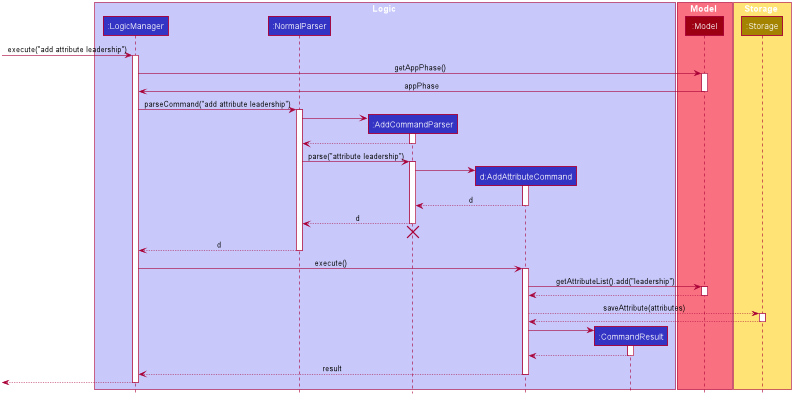

The diagram above was rendered by PlantUML. Its source (embedded in the PNG):
@startuml








skinparam BackgroundColor #FFFFFFF

skinparam Shadowing false

skinparam Class {
    FontColor #FFFFFF
    BorderThickness 1
    BorderColor #FFFFFF
    StereotypeFontColor #FFFFFF
    FontName Arial
}

skinparam Actor {
    BorderColor #000000
    Color #000000
    FontName Arial
}

skinparam Sequence {
    MessageAlign center
    BoxFontSize 15
    BoxPadding 0
    BoxFontColor #FFFFFF
    FontName Arial
}

skinparam Participant {
    FontColor #FFFFFFF
    Padding 20
}

skinparam MinClassWidth 50
skinparam ParticipantPadding 10
skinparam Shadowing false
skinparam DefaultTextAlignment center
skinparam packageStyle Rectangle

hide footbox
hide members
hide circle

box Logic #C8C8FA
participant ":LogicManager" as LogicManager #3333C4
participant ":NormalParser" as NormalParser #3333C4
participant ":AddCommandParser" as AddCommandParser #3333C4
participant "d:AddAttributeCommand" as AddAttributeCommand #3333C4
participant ":CommandResult" as CommandResult #3333C4
end box

box Model #F97181
participant ":Model" as Model #9D0012
end box

box Storage #FFE374
participant ":Storage" as Storage #A38300
end box

[-> LogicManager : execute("add attribute leadership")
activate LogicManager

LogicManager -> Model : getAppPhase()
activate Model

Model -> LogicManager : appPhase
deactivate Model

LogicManager -> NormalParser : parseCommand("add attribute leadership")
activate NormalParser

create AddCommandParser
NormalParser -> AddCommandParser
activate AddCommandParser

AddCommandParser --> NormalParser
deactivate AddCommandParser

NormalParser -> AddCommandParser : parse("attribute leadership")
activate AddCommandParser

create AddAttributeCommand
AddCommandParser -> AddAttributeCommand
activate AddAttributeCommand

AddAttributeCommand --> AddCommandParser : d
deactivate AddAttributeCommand

AddCommandParser --> NormalParser : d
deactivate AddCommandParser
AddCommandParser -[hidden]-> NormalParser
destroy AddCommandParser

NormalParser --> LogicManager : d
deactivate NormalParser

LogicManager -> AddAttributeCommand : execute()
activate AddAttributeCommand

AddAttributeCommand -> Model : getAttributeList().add("leadership")
activate Model

Model --> AddAttributeCommand
deactivate Model

AddAttributeCommand --> Storage : saveAttribute(attributes)
activate Storage

Storage --> AddAttributeCommand
deactivate Storage

create CommandResult
AddAttributeCommand -> CommandResult
activate CommandResult

CommandResult --> AddAttributeCommand
deactivate CommandResult

AddAttributeCommand --> LogicManager : result
deactivate AddAttributeCommand

[<--LogicManager
deactivate LogicManager
@enduml